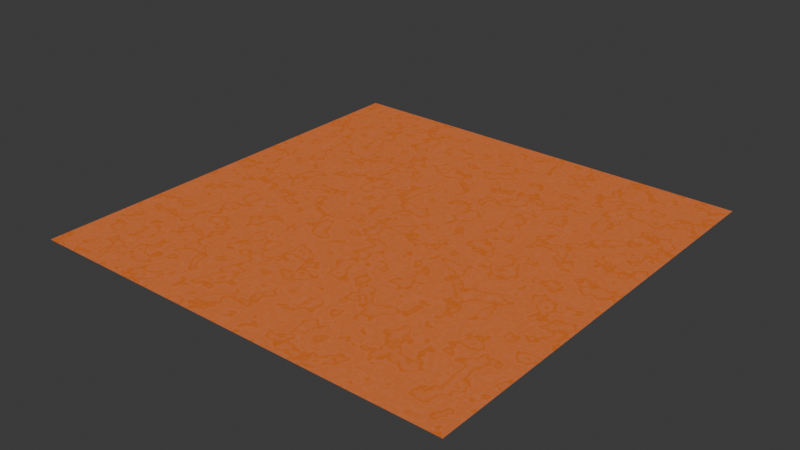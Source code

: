 # Source: mars.blend  (saved by Blender 4.5.90; exported with 4.5.12 LTS)
import bpy
from mathutils import Matrix  # noqa: F401  (used for matrix-valued properties, if any)

bpy.ops.wm.read_factory_settings(use_empty=True)
scene = bpy.context.scene
scene.name = 'Scene'

# ---- collections
col_collection = bpy.data.collections.new('Collection'); scene.collection.children.link(col_collection)

# ---- images (referenced by path relative to the original .blend; pixels are not part of the script)
import os
ASSET_DIR = os.environ.get("B2B_ASSET_DIR", "")  # directory of the original .blend (textures are referenced by path, not embedded)
HERE = os.path.dirname(os.path.abspath(__file__))  # packed textures are extracted next to this script under _unpacked/

def load_image(name, relpath, width, height, colorspace="sRGB"):
    """Load a texture the original file referenced (path relative to the .blend, or extracted next to this script)."""
    p = next((c for c in (os.path.join(HERE, relpath), os.path.join(ASSET_DIR, relpath)) if relpath and os.path.exists(c)), "")
    if p:
        img = bpy.data.images.load(p, check_existing=True)
        img.name = name
    else:  # same state as the original file: an image datablock whose file is absent (Cycles renders it pink)
        img = bpy.data.images.new(name, width, height)
        img.source = "FILE"
        img.filepath = "//" + (relpath or name)
    img.colorspace_settings.name = colorspace
    return img
img_baked_img = load_image('baked_img', 'mars.png', 1024, 1024, 'sRGB')

# ---- materials (node trees are filled in below, after node groups)
mat_mars_landscape = bpy.data.materials.new('mars_landscape')

# ---- material node trees
mat_mars_landscape.use_nodes = True; mat_mars_landscape.node_tree.nodes.clear()

# ---- world
world_world = bpy.data.worlds.new('World'); scene.world = world_world
world_world.use_nodes = True; world_world.node_tree.nodes.clear()
_N = world_world.node_tree.nodes; _L = world_world.node_tree.links
n0 = _N.new('ShaderNodeOutputWorld'); n0.name = 'World Output'; n0.location = (200, 100)
n1 = _N.new('ShaderNodeBackground'); n1.name = 'Background'; n1.location = (-200, 100)
n1.inputs[0].default_value = (0.05088, 0.05088, 0.05088, 1.0)
_L.new(n1.outputs[0], n0.inputs[0])
n0.is_active_output = True
world_world.color = (0.05088, 0.05088, 0.05088)
world_world.sun_shadow_jitter_overblur = 0.0

# ---- meshes
me_plane = bpy.data.meshes.new('Plane')
me_plane.from_pydata([(-1.0, -1.0, 0.0), (1.0, -1.0, 0.0), (-1.0, 1.0, 0.0), (1.0, 1.0, 0.0)], [], [(0, 1, 3, 2)])
_uv = me_plane.uv_layers.new(name='UVMap')
_uv.uv.foreach_set('vector', [0.0, 1.0, 0.0, 0.0, 1.0, 0.0, 1.0, 1.0])
me_plane.materials.append(mat_mars_landscape)
me_plane.update()

# ---- objects
ob_plane = bpy.data.objects.new('Plane', me_plane)
_N = mat_mars_landscape.node_tree.nodes; _L = mat_mars_landscape.node_tree.links
n0 = _N.new('ShaderNodeOutputMaterial'); n0.name = 'Material Output'; n0.location = (720, 243)
n1 = _N.new('ShaderNodeTexCoord'); n1.name = 'Texture Coordinate'; n1.location = (-562, 190)
n1.object = ob_plane
n2 = _N.new('ShaderNodeMix'); n2.name = 'Mix'; n2.location = (441, 166)
n2.data_type = 'RGBA'
n2.clamp_result = True
n2.inputs[0].default_value = 0.95
n2.inputs[7].default_value = (0.4996, 0.09653, 0.0, 1.0)
n3 = _N.new('ShaderNodeTexNoise'); n3.name = 'Noise Texture'; n3.location = (-249, 202)
n3.noise_dimensions = '2D'
n3.inputs[2].default_value = 20.0
n3.inputs[3].default_value = 3.0
n4 = _N.new('ShaderNodeTexVoronoi'); n4.name = 'Voronoi Texture'; n4.location = (-10, 227)
n4.voronoi_dimensions = '2D'
n4.distance = 'CHEBYCHEV'
n4.feature = 'SMOOTH_F1'
n4.normalize = True
n4.inputs[2].default_value = 10.0
n5 = _N.new('ShaderNodeInvert'); n5.name = 'Invert Color'; n5.location = (233, 264)
n6 = _N.new('ShaderNodeTexImage'); n6.name = 'Image Texture'; n6.location = (666, 54)
n6.image = img_baked_img
_L.new(n1.outputs[2], n3.inputs[0])
_L.new(n3.outputs[0], n4.inputs[0])
_L.new(n4.outputs[0], n5.inputs[1])
_L.new(n5.outputs[0], n2.inputs[6])
_L.new(n2.outputs[2], n0.inputs[0])
n0.is_active_output = True

# ---- transforms, parenting, visibility, modifiers, constraints
ob_plane.location = (0.0, 0.0, 0.0)
ob_plane.scale = (10.0, 10.0, 1.0)

# ---- collection membership
col_collection.objects.link(ob_plane)

# ---- scene / render settings (as saved in the file)
scene.frame_start = 1; scene.frame_end = 250; scene.frame_set(1)
scene.render.engine = 'CYCLES'
bpy.context.view_layer.update()

# ---- added for rendering (the .blend has no active camera and no usable light): camera, sun
cam_auto = bpy.data.cameras.new('AutoCamera')
cam_auto.lens = 50.0
cam_auto.sensor_width = 36.0
cam_auto.clip_end = 1000.0
ob_auto_camera = bpy.data.objects.new('AutoCamera', cam_auto)
scene.collection.objects.link(ob_auto_camera)
ob_auto_camera.location = (26.1693, -31.4032, 20.9354)
ob_auto_camera.rotation_euler = (1.09748, -7.21219e-08, 0.694738)
scene.camera = ob_auto_camera
light_auto_sun = bpy.data.lights.new('AutoSun', 'SUN')
light_auto_sun.energy = 3.0
light_auto_sun.angle = 0.0523599
ob_auto_sun = bpy.data.objects.new('AutoSun', light_auto_sun)
scene.collection.objects.link(ob_auto_sun)
ob_auto_sun.rotation_euler = (0.872665, 0.174533, 0.523599)
bpy.context.view_layer.update()
